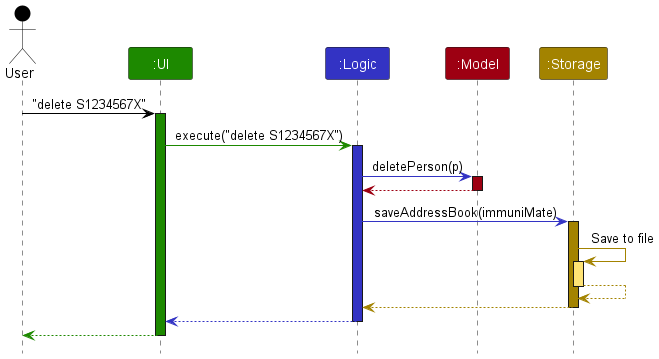

The diagram above was rendered by PlantUML. Its source (embedded in the PNG):
@startuml
!include style.puml
skinparam ArrowFontStyle plain

Actor User as user USER_COLOR
Participant ":UI" as ui UI_COLOR
Participant ":Logic" as logic LOGIC_COLOR
Participant ":Model" as model MODEL_COLOR
Participant ":Storage" as storage STORAGE_COLOR

user -[USER_COLOR]> ui : "delete S1234567X"
activate ui UI_COLOR

ui -[UI_COLOR]> logic : execute("delete S1234567X")
activate logic LOGIC_COLOR

logic -[LOGIC_COLOR]> model : deletePerson(p)
activate model MODEL_COLOR

model -[MODEL_COLOR]-> logic
deactivate model

logic -[LOGIC_COLOR]> storage : saveAddressBook(immuniMate)
activate storage STORAGE_COLOR

storage -[STORAGE_COLOR]> storage : Save to file
activate storage STORAGE_COLOR_T1
storage --[STORAGE_COLOR]> storage
deactivate storage

storage --[STORAGE_COLOR]> logic
deactivate storage

logic --[LOGIC_COLOR]> ui
deactivate logic

ui--[UI_COLOR]> user
deactivate ui
@enduml